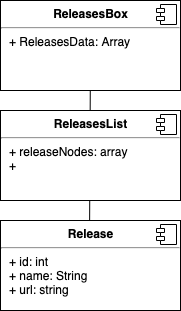

The diagram above was exported from draw.io. Its source (the exported page's mxGraphModel, read from the mxfile embedded in the PNG):
<mxGraphModel dx="786" dy="416" grid="1" gridSize="10" guides="1" tooltips="1" connect="1" arrows="1" fold="1" page="1" pageScale="1" pageWidth="827" pageHeight="1169" math="0" shadow="0">
  <root>
    <mxCell id="0" />
    <mxCell id="1" parent="0" />
    <mxCell id="-kBdm6VGx6JB5xOPFhl5-7" value="" style="endArrow=none;html=1;" edge="1" parent="1" target="-kBdm6VGx6JB5xOPFhl5-1">
      <mxGeometry width="50" height="50" relative="1" as="geometry">
        <mxPoint x="109" y="265" as="sourcePoint" />
        <mxPoint x="109" y="215" as="targetPoint" />
      </mxGeometry>
    </mxCell>
    <mxCell id="-kBdm6VGx6JB5xOPFhl5-1" value="&lt;p style=&quot;margin: 0px ; margin-top: 6px ; text-align: center&quot;&gt;&lt;b&gt;ReleasesBox&lt;/b&gt;&lt;/p&gt;&lt;hr&gt;&lt;p style=&quot;margin: 0px ; margin-left: 8px&quot;&gt;+ ReleasesData: Array&lt;br&gt;&lt;/p&gt;" style="align=left;overflow=fill;html=1;" vertex="1" parent="1">
      <mxGeometry x="20" y="20" width="180" height="90" as="geometry" />
    </mxCell>
    <mxCell id="-kBdm6VGx6JB5xOPFhl5-2" value="" style="shape=component;jettyWidth=8;jettyHeight=4;" vertex="1" parent="-kBdm6VGx6JB5xOPFhl5-1">
      <mxGeometry x="1" width="20" height="20" relative="1" as="geometry">
        <mxPoint x="-24" y="4" as="offset" />
      </mxGeometry>
    </mxCell>
    <mxCell id="-kBdm6VGx6JB5xOPFhl5-3" value="&lt;p style=&quot;margin: 0px ; margin-top: 6px ; text-align: center&quot;&gt;&lt;b&gt;ReleasesList&lt;/b&gt;&lt;/p&gt;&lt;hr&gt;&lt;p style=&quot;margin: 0px ; margin-left: 8px&quot;&gt;+ releaseNodes: array&lt;br&gt;+&lt;/p&gt;" style="align=left;overflow=fill;html=1;" vertex="1" parent="1">
      <mxGeometry x="20" y="130" width="180" height="90" as="geometry" />
    </mxCell>
    <mxCell id="-kBdm6VGx6JB5xOPFhl5-4" value="" style="shape=component;jettyWidth=8;jettyHeight=4;" vertex="1" parent="-kBdm6VGx6JB5xOPFhl5-3">
      <mxGeometry x="1" width="20" height="20" relative="1" as="geometry">
        <mxPoint x="-24" y="4" as="offset" />
      </mxGeometry>
    </mxCell>
    <mxCell id="-kBdm6VGx6JB5xOPFhl5-5" value="&lt;p style=&quot;margin: 0px ; margin-top: 6px ; text-align: center&quot;&gt;&lt;b&gt;Release&lt;/b&gt;&lt;/p&gt;&lt;hr&gt;&lt;p style=&quot;margin: 0px ; margin-left: 8px&quot;&gt;+ id: int&lt;br&gt;+ name: String&lt;/p&gt;&lt;p style=&quot;margin: 0px ; margin-left: 8px&quot;&gt;+ url: string&lt;/p&gt;" style="align=left;overflow=fill;html=1;" vertex="1" parent="1">
      <mxGeometry x="20" y="240" width="180" height="90" as="geometry" />
    </mxCell>
    <mxCell id="-kBdm6VGx6JB5xOPFhl5-6" value="" style="shape=component;jettyWidth=8;jettyHeight=4;" vertex="1" parent="-kBdm6VGx6JB5xOPFhl5-5">
      <mxGeometry x="1" width="20" height="20" relative="1" as="geometry">
        <mxPoint x="-24" y="4" as="offset" />
      </mxGeometry>
    </mxCell>
  </root>
</mxGraphModel>